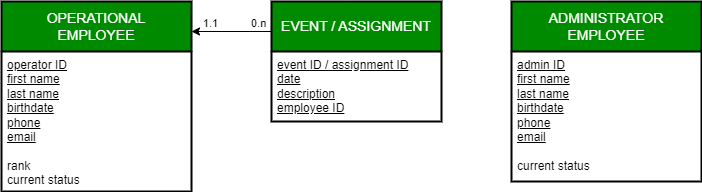

The diagram above was exported from draw.io. Its source (the exported page's mxGraphModel, read from the mxfile embedded in the PNG):
<mxGraphModel dx="669" dy="591" grid="1" gridSize="10" guides="1" tooltips="1" connect="1" arrows="1" fold="1" page="1" pageScale="1" pageWidth="827" pageHeight="1169" background="#ffffff" math="0" shadow="0">
  <root>
    <mxCell id="0" />
    <mxCell id="1" parent="0" />
    <mxCell id="ey2NyQJeY1eSOmOU83uW-1" value="OPERATIONAL&lt;br&gt;EMPLOYEE" style="swimlane;childLayout=stackLayout;horizontal=1;startSize=50;horizontalStack=0;rounded=0;fontSize=14;fontStyle=0;strokeWidth=2;resizeParent=0;resizeLast=1;shadow=0;dashed=0;align=center;arcSize=4;whiteSpace=wrap;html=1;fillColor=#008a00;fontColor=#ffffff;strokeColor=#000000;swimlaneFillColor=#FFFFFF;" parent="1" vertex="1">
      <mxGeometry x="50" y="120" width="190" height="190" as="geometry" />
    </mxCell>
    <mxCell id="ey2NyQJeY1eSOmOU83uW-2" value="&lt;font color=&quot;#000000&quot;&gt;&lt;u&gt;operator ID&lt;/u&gt;&lt;br&gt;&lt;u&gt;first name&lt;br&gt;last name&lt;br&gt;birthdate&lt;br&gt;phone&lt;br&gt;email&lt;br&gt;&lt;/u&gt;&lt;br&gt;rank&lt;br&gt;current status&lt;/font&gt;" style="align=left;strokeColor=none;fillColor=none;spacingLeft=4;fontSize=12;verticalAlign=top;resizable=0;rotatable=0;part=1;html=1;" parent="ey2NyQJeY1eSOmOU83uW-1" vertex="1">
      <mxGeometry y="50" width="190" height="140" as="geometry" />
    </mxCell>
    <mxCell id="ey2NyQJeY1eSOmOU83uW-3" value="EVENT / ASSIGNMENT" style="swimlane;childLayout=stackLayout;horizontal=1;startSize=50;horizontalStack=0;rounded=0;fontSize=14;fontStyle=0;strokeWidth=2;resizeParent=0;resizeLast=1;shadow=0;dashed=0;align=center;arcSize=4;whiteSpace=wrap;html=1;fillColor=#008a00;fontColor=#ffffff;strokeColor=#000000;swimlaneFillColor=#FFFFFF;" parent="1" vertex="1">
      <mxGeometry x="320" y="120" width="170" height="120" as="geometry" />
    </mxCell>
    <mxCell id="ey2NyQJeY1eSOmOU83uW-4" value="&lt;font style=&quot;&quot; color=&quot;#000000&quot;&gt;&lt;u&gt;event ID / assignment ID&lt;br&gt;&lt;/u&gt;&lt;/font&gt;&lt;u style=&quot;color: rgb(0, 0, 0);&quot;&gt;date&lt;/u&gt;&lt;font style=&quot;&quot; color=&quot;#000000&quot;&gt;&lt;u&gt;&lt;br&gt;description&lt;br&gt;&lt;/u&gt;&lt;/font&gt;&lt;u style=&quot;color: rgb(0, 0, 0);&quot;&gt;employee ID&lt;/u&gt;&lt;u style=&quot;color: rgb(0, 0, 0);&quot;&gt;&lt;br&gt;&lt;/u&gt;" style="align=left;strokeColor=none;fillColor=none;spacingLeft=4;fontSize=12;verticalAlign=top;resizable=0;rotatable=0;part=1;html=1;" parent="ey2NyQJeY1eSOmOU83uW-3" vertex="1">
      <mxGeometry y="50" width="170" height="70" as="geometry" />
    </mxCell>
    <mxCell id="ey2NyQJeY1eSOmOU83uW-10" value="" style="endArrow=classic;html=1;rounded=0;strokeColor=#000000;" parent="1" edge="1">
      <mxGeometry relative="1" as="geometry">
        <mxPoint x="320" y="150" as="sourcePoint" />
        <mxPoint x="240" y="150" as="targetPoint" />
      </mxGeometry>
    </mxCell>
    <mxCell id="ey2NyQJeY1eSOmOU83uW-11" value="0.n" style="edgeLabel;resizable=0;html=1;align=left;verticalAlign=bottom;labelBackgroundColor=none;fontColor=#000000;" parent="ey2NyQJeY1eSOmOU83uW-10" connectable="0" vertex="1">
      <mxGeometry x="-1" relative="1" as="geometry">
        <mxPoint x="-22" as="offset" />
      </mxGeometry>
    </mxCell>
    <mxCell id="ey2NyQJeY1eSOmOU83uW-12" value="1.1" style="edgeLabel;resizable=0;html=1;align=right;verticalAlign=bottom;labelBackgroundColor=none;fontColor=#000000;" parent="ey2NyQJeY1eSOmOU83uW-10" connectable="0" vertex="1">
      <mxGeometry x="1" relative="1" as="geometry">
        <mxPoint x="27" as="offset" />
      </mxGeometry>
    </mxCell>
    <mxCell id="2" value="ADMINISTRATOR EMPLOYEE" style="swimlane;childLayout=stackLayout;horizontal=1;startSize=50;horizontalStack=0;rounded=0;fontSize=14;fontStyle=0;strokeWidth=2;resizeParent=0;resizeLast=1;shadow=0;dashed=0;align=center;arcSize=4;whiteSpace=wrap;html=1;fillColor=#008a00;fontColor=#ffffff;strokeColor=#000000;swimlaneFillColor=#FFFFFF;" parent="1" vertex="1">
      <mxGeometry x="560" y="120" width="190" height="180" as="geometry" />
    </mxCell>
    <mxCell id="3" value="&lt;font color=&quot;#000000&quot;&gt;&lt;u&gt;admin ID&lt;br&gt;&lt;/u&gt;&lt;u&gt;first name&lt;br&gt;last name&lt;br&gt;birthdate&lt;br&gt;phone&lt;br&gt;email&lt;br&gt;&lt;/u&gt;&lt;br&gt;current status&lt;/font&gt;" style="align=left;strokeColor=none;fillColor=none;spacingLeft=4;fontSize=12;verticalAlign=top;resizable=0;rotatable=0;part=1;html=1;" parent="2" vertex="1">
      <mxGeometry y="50" width="190" height="130" as="geometry" />
    </mxCell>
  </root>
</mxGraphModel>